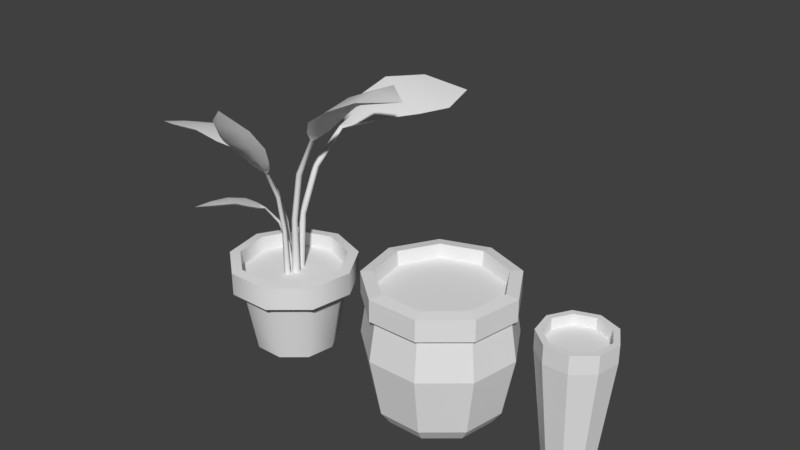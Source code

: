 # Source: plantPot.blend  (saved by Blender 2.78.0; exported with 4.5.12 LTS)
import bpy
from mathutils import Matrix  # noqa: F401  (used for matrix-valued properties, if any)

bpy.ops.wm.read_factory_settings(use_empty=True)
scene = bpy.context.scene
scene.name = 'Scene'

# ---- collections
col_collection_1 = bpy.data.collections.new('Collection 1'); scene.collection.children.link(col_collection_1)

# ---- world
world_world = bpy.data.worlds.new('World'); scene.world = world_world
world_world.color = (0.05088, 0.05088, 0.05088)
world_world.use_sun_shadow = False
world_world.sun_shadow_jitter_overblur = 0.0
world_world.cycles.sampling_method = 'MANUAL'

# ---- meshes
me_cylinder_002 = bpy.data.meshes.new('Cylinder.002')
me_cylinder_002.from_pydata([(-2.888e-08, 0.48, -0.003313), (0.3085, 0.3677, -0.003313), (0.4727, 0.08335, -0.003313), (0.4157, -0.24, -0.003313), (0.1642, -0.4511, -0.003313), (-0.1642, -0.4511, -0.003313), (-0.4157, -0.24, -0.003313), (-0.4727, 0.08335, -0.003313), (-0.3085, 0.3677, -0.003313), (-1.831e-08, 0.6636, 2.223), (-3.209e-08, 0.4447, 0.2517), (0.2859, 0.3407, 0.2517), (0.438, 0.07722, 0.2517), (0.3851, -0.2224, 0.2517), (0.1521, -0.4179, 0.2517), (-0.1521, -0.4179, 0.2517), (-0.3851, -0.2224, 0.2517), (-0.438, 0.07722, 0.2517), (-0.2859, 0.3407, 0.2517), (0.6533, 0.1154, 2.223), (0.3554, 0.4236, 2.558), (-2.792e-08, 0.553, 2.558), (0.5446, 0.09602, 2.558), (0.4789, -0.2765, 2.558), (0.1891, -0.5196, 2.558), (-0.1891, -0.5196, 2.558), (-0.4789, -0.2765, 2.558), (-0.5446, 0.09602, 2.558), (-0.3554, 0.4236, 2.558), (0.4263, 0.5084, 2.223), (0.5747, -0.3318, 2.223), (0.2269, -0.6235, 2.223), (-0.2269, -0.6235, 2.223), (-0.5747, -0.3318, 2.223), (-0.6535, 0.1152, 2.223), (-0.4265, 0.5083, 2.223), (0.4265, 0.5083, 2.558), (-1.831e-08, 0.6636, 2.558), (0.6535, 0.1152, 2.558), (0.5747, -0.3318, 2.558), (0.2269, -0.6235, 2.558), (-0.2269, -0.6235, 2.558), (-0.5747, -0.3318, 2.558), (-0.6535, 0.1152, 2.558), (-0.4265, 0.5083, 2.558), (0.3493, 0.4163, 2.362), (-2.81e-08, 0.5434, 2.362), (0.5352, 0.09437, 2.362), (0.4706, -0.2717, 2.362), (0.1859, -0.5107, 2.362), (-0.1859, -0.5107, 2.362), (-0.4706, -0.2717, 2.362), (-0.5352, 0.09437, 2.362), (-0.3493, 0.4163, 2.362)], [], [(0, 1, 2, 3, 4, 5, 6, 7, 8), (8, 18, 10, 0), (7, 17, 18, 8), (6, 16, 17, 7), (5, 15, 16, 6), (4, 14, 15, 5), (3, 13, 14, 4), (2, 12, 13, 3), (1, 11, 12, 2), (0, 10, 11, 1), (18, 35, 9, 10), (17, 34, 35, 18), (16, 33, 34, 17), (15, 32, 33, 16), (14, 31, 32, 15), (13, 30, 31, 14), (12, 19, 30, 13), (11, 29, 19, 12), (10, 9, 29, 11), (20, 21, 46, 45), (21, 20, 36, 37), (27, 28, 44, 43), (26, 27, 43, 42), (25, 26, 42, 41), (33, 32, 41, 42), (32, 31, 40, 41), (31, 30, 39, 40), (29, 9, 37, 36), (30, 19, 38, 39), (19, 29, 36, 38), (9, 35, 44, 37), (35, 34, 43, 44), (34, 33, 42, 43), (28, 21, 37, 44), (20, 22, 38, 36), (22, 23, 39, 38), (23, 24, 40, 39), (24, 25, 41, 40), (45, 46, 53, 52, 51, 50, 49, 48, 47), (28, 27, 52, 53), (25, 24, 49, 50), (22, 20, 45, 47), (21, 28, 53, 46), (26, 25, 50, 51), (23, 22, 47, 48), (27, 26, 51, 52), (24, 23, 48, 49)])
_k = set([(0, 1), (0, 8), (1, 2), (2, 3), (3, 4), (4, 5), (5, 6), (6, 7), (7, 8), (20, 21), (20, 22), (21, 28), (22, 23), (23, 24), (24, 25), (25, 26), (26, 27), (27, 28), (36, 37), (36, 38), (37, 44), (38, 39), (39, 40), (40, 41), (41, 42), (42, 43), (43, 44), (45, 46), (45, 47), (46, 53), (47, 48), (48, 49), (49, 50), (50, 51), (51, 52), (52, 53)])
me_cylinder_002.attributes.new('sharp_edge', 'BOOLEAN', 'EDGE').data.foreach_set('value', [ (min(e.vertices), max(e.vertices)) in _k for e in me_cylinder_002.edges])
me_cylinder_002.use_remesh_preserve_volume = False
me_cylinder_002.use_remesh_preserve_attributes = False
me_cylinder_002.use_mirror_vertex_groups = False
me_cylinder_002.update()
me_cylinder_001 = bpy.data.meshes.new('Cylinder.001')
me_cylinder_001.from_pydata([(0.0, 1.0, 0.0), (1.669e-08, 1.28, 2.1), (0.6428, 0.766, 0.0), (0.8228, 0.9805, 2.1), (0.9848, 0.1736, 0.0), (1.261, 0.2223, 2.1), (0.866, -0.5, 0.0), (1.109, -0.64, 2.1), (0.342, -0.9397, 0.0), (0.4378, -1.203, 2.1), (-0.342, -0.9397, 0.0), (-0.4378, -1.203, 2.1), (-0.866, -0.5, 0.0), (-1.109, -0.64, 2.1), (-0.9848, 0.1736, 0.0), (-1.261, 0.2223, 2.1), (-0.6428, 0.766, 0.0), (-0.8228, 0.9805, 2.1), (0.7405, 0.8825, 2.585), (6.411e-09, 1.152, 2.585), (1.134, 0.2, 2.585), (0.9977, -0.576, 2.585), (0.394, -1.083, 2.585), (-0.394, -1.083, 2.585), (-0.9977, -0.576, 2.585), (-1.134, 0.2, 2.585), (-0.7405, 0.8825, 2.585), (0.8886, 1.059, 2.145), (2.644e-08, 1.382, 2.145), (1.361, 0.2401, 2.145), (1.197, -0.6912, 2.145), (0.4728, -1.299, 2.145), (-0.4728, -1.299, 2.145), (-1.197, -0.6912, 2.145), (-1.361, 0.2401, 2.145), (-0.8886, 1.059, 2.145), (0.8886, 1.059, 2.555), (2.644e-08, 1.382, 2.555), (1.361, 0.2401, 2.555), (1.197, -0.6912, 2.555), (0.4728, -1.299, 2.555), (-0.4728, -1.299, 2.555), (-1.197, -0.6912, 2.555), (-1.361, 0.2401, 2.555), (-0.8886, 1.059, 2.555), (0.7278, 0.8673, 2.315), (6.038e-09, 1.132, 2.315), (1.115, 0.1966, 2.315), (0.9805, -0.5661, 2.315), (0.3872, -1.064, 2.315), (-0.3872, -1.064, 2.315), (-0.9805, -0.5661, 2.315), (-1.115, 0.1966, 2.315), (-0.7278, 0.8673, 2.315), (1.259e-08, 1.176, 0.25), (0.7562, 0.9012, 0.25), (1.159, 0.2043, 0.25), (1.019, -0.5882, 0.25), (0.4024, -1.106, 0.25), (-0.4024, -1.106, 0.25), (-1.019, -0.5882, 0.25), (-1.159, 0.2043, 0.25), (-0.7562, 0.9012, 0.25), (2.339e-08, 1.391, 1.375), (0.8941, 1.066, 1.375), (1.37, 0.2415, 1.375), (1.205, -0.6955, 1.375), (0.4757, -1.307, 1.375), (-0.4757, -1.307, 1.375), (-1.205, -0.6955, 1.375), (-1.37, 0.2415, 1.375), (-0.8941, 1.066, 1.375)], [], [(63, 1, 3, 64), (64, 3, 5, 65), (65, 5, 7, 66), (66, 7, 9, 67), (67, 9, 11, 68), (68, 11, 13, 69), (69, 13, 15, 70), (15, 13, 33, 34), (70, 15, 17, 71), (71, 17, 1, 63), (0, 2, 4, 6, 8, 10, 12, 14, 16), (18, 19, 46, 45), (5, 3, 27, 29), (19, 18, 36, 37), (25, 26, 44, 43), (1, 17, 35, 28), (9, 7, 30, 31), (24, 25, 43, 42), (23, 24, 42, 41), (13, 11, 32, 33), (33, 32, 41, 42), (32, 31, 40, 41), (31, 30, 39, 40), (27, 28, 37, 36), (30, 29, 38, 39), (29, 27, 36, 38), (28, 35, 44, 37), (35, 34, 43, 44), (34, 33, 42, 43), (26, 19, 37, 44), (18, 20, 38, 36), (11, 9, 31, 32), (20, 21, 39, 38), (21, 22, 40, 39), (7, 5, 29, 30), (17, 15, 34, 35), (3, 1, 28, 27), (22, 23, 41, 40), (45, 46, 53, 52, 51, 50, 49, 48, 47), (26, 25, 52, 53), (23, 22, 49, 50), (20, 18, 45, 47), (19, 26, 53, 46), (24, 23, 50, 51), (21, 20, 47, 48), (25, 24, 51, 52), (22, 21, 48, 49), (16, 62, 54, 0), (14, 61, 62, 16), (12, 60, 61, 14), (10, 59, 60, 12), (8, 58, 59, 10), (6, 57, 58, 8), (4, 56, 57, 6), (2, 55, 56, 4), (0, 54, 55, 2), (62, 71, 63, 54), (61, 70, 71, 62), (60, 69, 70, 61), (59, 68, 69, 60), (58, 67, 68, 59), (57, 66, 67, 58), (56, 65, 66, 57), (55, 64, 65, 56), (54, 63, 64, 55)])
_k = set([(0, 2), (0, 16), (1, 3), (1, 17), (2, 4), (3, 5), (4, 6), (5, 7), (6, 8), (7, 9), (8, 10), (9, 11), (10, 12), (11, 13), (12, 14), (13, 15), (14, 16), (15, 17), (18, 19), (18, 20), (19, 26), (20, 21), (21, 22), (22, 23), (23, 24), (24, 25), (25, 26), (27, 28), (27, 29), (28, 35), (29, 30), (30, 31), (31, 32), (32, 33), (33, 34), (34, 35), (36, 37), (36, 38), (37, 44), (38, 39), (39, 40), (40, 41), (41, 42), (42, 43), (43, 44), (45, 46), (45, 47), (46, 53), (47, 48), (48, 49), (49, 50), (50, 51), (51, 52), (52, 53)])
me_cylinder_001.attributes.new('sharp_edge', 'BOOLEAN', 'EDGE').data.foreach_set('value', [ (min(e.vertices), max(e.vertices)) in _k for e in me_cylinder_001.edges])
me_cylinder_001.use_remesh_preserve_volume = False
me_cylinder_001.use_remesh_preserve_attributes = False
me_cylinder_001.use_mirror_vertex_groups = False
me_cylinder_001.update()
me_cylinder = bpy.data.meshes.new('Cylinder')
me_cylinder.from_pydata([(-1.457e-08, 0.8, 0.001067), (-1.219e-09, 1.024, 1.259), (0.5142, 0.6128, 0.001067), (0.6582, 0.7844, 1.259), (0.7878, 0.1389, 0.001067), (1.008, 0.1778, 1.259), (0.6928, -0.4, 0.001067), (0.8868, -0.512, 1.259), (0.2736, -0.7518, 0.001067), (0.3502, -0.9622, 1.259), (-0.2736, -0.7518, 0.001067), (-0.3502, -0.9622, 1.259), (-0.6928, -0.4, 0.001067), (-0.8868, -0.512, 1.259), (-0.7878, 0.1389, 0.001067), (-1.008, 0.1778, 1.259), (-0.5142, 0.6128, 0.001067), (-0.6582, 0.7844, 1.259), (0.6582, 0.7844, 1.743), (-1.219e-09, 1.024, 1.743), (1.008, 0.1778, 1.743), (0.8868, -0.512, 1.743), (0.3502, -0.9622, 1.743), (-0.3502, -0.9622, 1.743), (-0.8868, -0.512, 1.743), (-1.008, 0.1778, 1.743), (-0.6582, 0.7844, 1.743), (0.7899, 0.9413, 1.281), (1.364e-08, 1.229, 1.281), (1.21, 0.2134, 1.281), (1.064, -0.6144, 1.281), (0.4203, -1.155, 1.281), (-0.4203, -1.155, 1.281), (-1.064, -0.6144, 1.281), (-1.21, 0.2134, 1.281), (-0.7899, 0.9413, 1.281), (0.7899, 0.9413, 1.722), (1.364e-08, 1.229, 1.722), (1.21, 0.2134, 1.722), (1.064, -0.6144, 1.722), (0.4203, -1.155, 1.722), (-0.4203, -1.155, 1.722), (-1.064, -0.6144, 1.722), (-1.21, 0.2134, 1.722), (-0.7899, 0.9413, 1.722), (0.6469, 0.7709, 1.453), (-1.55e-09, 1.006, 1.453), (0.9911, 0.1748, 1.453), (0.8716, -0.5032, 1.453), (0.3442, -0.9457, 1.453), (-0.3442, -0.9457, 1.453), (-0.8716, -0.5032, 1.453), (-0.9911, 0.1748, 1.453), (-0.6469, 0.7709, 1.453), (0.1404, 0.01782, 2.535), (0.08665, 0.05766, 2.546), (0.05381, 0.08185, 1.301), (0.6078, 0.05423, 4.243), (0.1317, 0.02529, 1.301), (0.6356, 0.01533, 4.229), (0.1019, -0.06622, 1.301), (0.6308, -0.04476, 4.237), (0.005704, -0.06622, 1.301), (0.6, -0.04299, 4.256), (-0.02403, 0.02529, 1.301), (0.5858, 0.01818, 4.26), (0.1198, -0.04664, 2.539), (0.05345, -0.04664, 2.553), (0.03294, 0.01782, 2.557), (0.2048, 0.01763, 3.516), (0.2237, -0.04615, 3.508), (0.2541, 0.05705, 3.494), (0.2845, -0.04615, 3.48), (0.3034, 0.01763, 3.472), (0.8699, 0.1531, 4.427), (0.8138, 0.2854, 4.47), (0.8339, -0.1908, 4.448), (0.7556, -0.271, 4.505), (0.7432, 0.0233, 4.519), (1.122, 0.2669, 4.715), (1.08, 0.4965, 4.767), (1.075, -0.338, 4.745), (1.004, -0.4822, 4.816), (1.008, 0.03348, 4.83), (1.513, 0.3128, 5.085), (1.434, 0.6122, 5.16), (1.57, -0.442, 5.087), (1.527, -0.6091, 5.163), (1.443, 0.04242, 5.208), (2.016, 0.2976, 5.338), (1.993, 0.544, 5.415), (2.046, -0.3283, 5.333), (2.042, -0.4688, 5.407), (2.009, 0.07031, 5.458), (2.598, 0.04963, 5.402), (0.007022, -0.2189, 2.344), (0.0336, -0.1748, 2.353), (0.04972, -0.1479, 1.394), (0.06926, -0.5743, 3.659), (0.01211, -0.2116, 1.394), (0.0415, -0.5985, 3.648), (-0.06019, -0.1956, 1.394), (-0.004887, -0.5993, 3.654), (-0.06725, -0.1219, 1.394), (-0.005802, -0.5755, 3.669), (0.0006733, -0.09237, 1.394), (0.04002, -0.5601, 3.672), (-0.04387, -0.2079, 2.348), (-0.04875, -0.157, 2.358), (-0.0008693, -0.1366, 2.361), (0.01162, -0.2683, 3.099), (-0.03587, -0.2874, 3.093), (0.04544, -0.3031, 3.082), (-0.0314, -0.334, 3.072), (0.01885, -0.3438, 3.065), (0.1642, -0.7679, 3.8), (0.2615, -0.7152, 3.834), (-0.1018, -0.7656, 3.817), (-0.169, -0.7115, 3.861), (0.05551, -0.6803, 3.871), (0.2687, -0.9393, 4.035), (0.4409, -0.884, 4.069), (-0.1985, -0.9441, 4.052), (-0.3151, -0.8918, 4.096), (0.08009, -0.8546, 4.107), (0.3245, -1.151, 4.368), (0.5466, -1.053, 4.402), (-0.2499, -1.247, 4.385), (-0.3828, -1.209, 4.429), (0.1095, -1.089, 4.439), (0.3387, -1.421, 4.776), (0.5221, -1.348, 4.804), (-0.1391, -1.486, 4.79), (-0.251, -1.453, 4.827), (0.1577, -1.367, 4.836), (0.1706, -1.668, 5.17), (-0.3556, 0.14, 2.305), (-0.3028, 0.1245, 2.318), (-0.2152, 0.1151, 1.353), (-0.9122, -0.02461, 3.568), (-0.2926, 0.1367, 1.353), (-0.9386, -0.00231, 3.545), (-0.296, 0.2169, 1.353), (-0.9539, 0.04606, 3.546), (-0.2207, 0.2449, 1.353), (-0.9369, 0.05365, 3.57), (-0.1708, 0.182, 1.353), (-0.9111, 0.009982, 3.584), (-0.3586, 0.1963, 2.308), (-0.3076, 0.2157, 2.323), (-0.2732, 0.1712, 2.329), (-0.5046, 0.1213, 3.069), (-0.536, 0.1657, 3.056), (-0.5277, 0.07618, 3.046), (-0.5785, 0.148, 3.025), (-0.5734, 0.09265, 3.019), (-1.124, -0.1782, 3.63), (-1.069, -0.2653, 3.702), (-1.196, 0.1011, 3.612), (-1.185, 0.1866, 3.672), (-1.107, -0.03986, 3.727), (-1.379, -0.3356, 3.769), (-1.316, -0.5004, 3.861), (-1.499, 0.1524, 3.703), (-1.51, 0.2891, 3.754), (-1.396, -0.1143, 3.852), (-1.788, -0.4531, 3.905), (-1.686, -0.6583, 4.04), (-1.999, 0.1214, 3.75), (-2.027, 0.2713, 3.788), (-1.834, -0.2106, 3.967), (-2.338, -0.5436, 3.897), (-2.287, -0.7152, 4.018), (-2.469, -0.06138, 3.743), (-2.5, 0.06507, 3.77), (-2.387, -0.339, 3.94), (-2.874, -0.4366, 3.84), (0.03592, 0.326, 2.542), (-0.02202, 0.2881, 2.559), (-0.1024, 0.2118, 1.344), (0.3323, 0.9935, 4.132), (-0.01871, 0.2683, 1.344), (0.3752, 1.001, 4.103), (0.06089, 0.2061, 1.344), (0.4341, 0.9758, 4.105), (0.02637, 0.1112, 1.344), (0.4275, 0.9533, 4.135), (-0.07458, 0.1147, 1.344), (0.3646, 0.9643, 4.152), (0.09234, 0.2829, 2.547), (0.06928, 0.2183, 2.565), (-0.001402, 0.2215, 2.573), (0.1396, 0.4839, 3.505), (0.2077, 0.4778, 3.488), (0.1152, 0.5429, 3.475), (0.2254, 0.533, 3.449), (0.1683, 0.5733, 3.441), (0.3581, 1.322, 4.211), (0.2297, 1.34, 4.3), (0.6843, 1.163, 4.187), (0.7574, 1.083, 4.263), (0.4765, 1.192, 4.332), (0.4156, 1.695, 4.385), (0.2058, 1.768, 4.501), (0.9808, 1.411, 4.302), (1.12, 1.31, 4.367), (0.6413, 1.53, 4.49), (0.6361, 2.182, 4.557), (0.3563, 2.252, 4.726), (1.359, 1.915, 4.361), (1.526, 1.82, 4.409), (0.9061, 2.028, 4.634), (0.9982, 2.783, 4.546), (0.7921, 2.874, 4.698), (1.568, 2.515, 4.353), (1.713, 2.441, 4.387), (1.234, 2.663, 4.6), (1.539, 3.21, 4.474), (1.314, 1.137, 3.926), (-0.09731, -0.04775, 1.995), (-0.06631, -0.03303, 2.003), (-0.0217, -0.0009983, 1.401), (-0.2878, -0.3554, 2.783), (-0.0666, -0.02309, 1.401), (-0.3093, -0.356, 2.768), (-0.1015, 0.01279, 1.401), (-0.3365, -0.3399, 2.769), (-0.07815, 0.05706, 1.401), (-0.3318, -0.3293, 2.784), (-0.02884, 0.04854, 1.401), (-0.3016, -0.3389, 2.792), (-0.1221, -0.02277, 1.997), (-0.1064, 0.007388, 2.006), (-0.07195, 0.00105, 2.01), (-0.1588, -0.1183, 2.472), (-0.1919, -0.1107, 2.464), (-0.1508, -0.1489, 2.457), (-0.2043, -0.1366, 2.444), (-0.1789, -0.1602, 2.44), (-0.3225, -0.5149, 2.822), (-0.2607, -0.5325, 2.866), (-0.4719, -0.4148, 2.81), (-0.5025, -0.3706, 2.847), (-0.3719, -0.4433, 2.882), (-0.3759, -0.6941, 2.908), (-0.2779, -0.7443, 2.966), (-0.6343, -0.5169, 2.867), (-0.6959, -0.4577, 2.899), (-0.4756, -0.5982, 2.96), (-0.5169, -0.9183, 2.993), (-0.3843, -0.9713, 3.077), (-0.8537, -0.7388, 2.896), (-0.9292, -0.6809, 2.92), (-0.6391, -0.8246, 3.032), (-0.7352, -1.189, 2.988), (-0.6401, -1.247, 3.063), (-0.9966, -1.019, 2.892), (-1.063, -0.973, 2.909), (-0.8429, -1.114, 3.015), (-1.029, -1.362, 2.952)], [], [(0, 1, 3, 2), (2, 3, 5, 4), (4, 5, 7, 6), (6, 7, 9, 8), (8, 9, 11, 10), (10, 11, 13, 12), (12, 13, 15, 14), (15, 13, 33, 34), (14, 15, 17, 16), (16, 17, 1, 0), (0, 2, 4, 6, 8, 10, 12, 14, 16), (18, 19, 46, 45), (5, 3, 27, 29), (19, 18, 36, 37), (25, 26, 44, 43), (1, 17, 35, 28), (9, 7, 30, 31), (24, 25, 43, 42), (23, 24, 42, 41), (13, 11, 32, 33), (33, 32, 41, 42), (32, 31, 40, 41), (31, 30, 39, 40), (27, 28, 37, 36), (30, 29, 38, 39), (29, 27, 36, 38), (28, 35, 44, 37), (35, 34, 43, 44), (34, 33, 42, 43), (26, 19, 37, 44), (18, 20, 38, 36), (11, 9, 31, 32), (20, 21, 39, 38), (21, 22, 40, 39), (7, 5, 29, 30), (17, 15, 34, 35), (3, 1, 28, 27), (22, 23, 41, 40), (45, 46, 53, 52, 51, 50, 49, 48, 47), (26, 25, 52, 53), (23, 22, 49, 50), (20, 18, 45, 47), (19, 26, 53, 46), (24, 23, 50, 51), (21, 20, 47, 48), (25, 24, 51, 52), (22, 21, 48, 49), (66, 72, 70, 67), (58, 54, 66, 60), (71, 57, 59, 73), (54, 73, 72, 66), (60, 66, 67, 62), (73, 59, 61, 72), (68, 69, 71, 55), (62, 67, 68, 64), (72, 61, 63, 70), (57, 65, 78, 75), (64, 68, 55, 56), (70, 63, 65, 69), (67, 70, 69, 68), (56, 55, 54, 58), (69, 65, 57, 71), (55, 71, 73, 54), (74, 75, 80, 79), (61, 59, 74, 76), (59, 57, 75, 74), (63, 61, 76, 77), (65, 63, 77, 78), (81, 79, 84, 86), (78, 77, 82, 83), (76, 74, 79, 81), (75, 78, 83, 80), (77, 76, 81, 82), (87, 86, 91, 92), (80, 83, 88, 85), (82, 81, 86, 87), (79, 80, 85, 84), (83, 82, 87, 88), (93, 92, 94), (84, 85, 90, 89), (88, 87, 92, 93), (86, 84, 89, 91), (85, 88, 93, 90), (91, 89, 94), (90, 93, 94), (92, 91, 94), (89, 90, 94), (107, 113, 111, 108), (99, 95, 107, 101), (112, 98, 100, 114), (95, 114, 113, 107), (101, 107, 108, 103), (114, 100, 102, 113), (109, 110, 112, 96), (103, 108, 109, 105), (113, 102, 104, 111), (98, 106, 119, 116), (105, 109, 96, 97), (111, 104, 106, 110), (108, 111, 110, 109), (97, 96, 95, 99), (110, 106, 98, 112), (96, 112, 114, 95), (115, 116, 121, 120), (102, 100, 115, 117), (100, 98, 116, 115), (104, 102, 117, 118), (106, 104, 118, 119), (122, 120, 125, 127), (119, 118, 123, 124), (117, 115, 120, 122), (116, 119, 124, 121), (118, 117, 122, 123), (128, 127, 132, 133), (121, 124, 129, 126), (123, 122, 127, 128), (120, 121, 126, 125), (124, 123, 128, 129), (134, 133, 135), (125, 126, 131, 130), (129, 128, 133, 134), (127, 125, 130, 132), (126, 129, 134, 131), (132, 130, 135), (131, 134, 135), (133, 132, 135), (130, 131, 135), (148, 154, 152, 149), (140, 136, 148, 142), (153, 139, 141, 155), (136, 155, 154, 148), (142, 148, 149, 144), (155, 141, 143, 154), (150, 151, 153, 137), (144, 149, 150, 146), (154, 143, 145, 152), (139, 147, 160, 157), (146, 150, 137, 138), (152, 145, 147, 151), (149, 152, 151, 150), (138, 137, 136, 140), (151, 147, 139, 153), (137, 153, 155, 136), (156, 157, 162, 161), (143, 141, 156, 158), (141, 139, 157, 156), (145, 143, 158, 159), (147, 145, 159, 160), (163, 161, 166, 168), (160, 159, 164, 165), (158, 156, 161, 163), (157, 160, 165, 162), (159, 158, 163, 164), (169, 168, 173, 174), (162, 165, 170, 167), (164, 163, 168, 169), (161, 162, 167, 166), (165, 164, 169, 170), (175, 174, 176), (166, 167, 172, 171), (170, 169, 174, 175), (168, 166, 171, 173), (167, 170, 175, 172), (173, 171, 176), (172, 175, 176), (174, 173, 176), (171, 172, 176), (189, 195, 193, 190), (181, 177, 189, 183), (194, 180, 182, 196), (177, 196, 195, 189), (183, 189, 190, 185), (196, 182, 184, 195), (191, 192, 194, 178), (185, 190, 191, 187), (195, 184, 186, 193), (180, 188, 201, 198), (187, 191, 178, 179), (193, 186, 188, 192), (190, 193, 192, 191), (179, 178, 177, 181), (192, 188, 180, 194), (178, 194, 196, 177), (197, 198, 203, 202), (184, 182, 197, 199), (182, 180, 198, 197), (186, 184, 199, 200), (188, 186, 200, 201), (204, 202, 207, 209), (201, 200, 205, 206), (199, 197, 202, 204), (198, 201, 206, 203), (200, 199, 204, 205), (210, 209, 214, 215), (203, 206, 211, 208), (205, 204, 209, 210), (202, 203, 208, 207), (206, 205, 210, 211), (216, 215, 217), (207, 208, 213, 212), (211, 210, 215, 216), (209, 207, 212, 214), (208, 211, 216, 213), (214, 212, 217), (213, 216, 217), (215, 214, 217), (212, 213, 217), (231, 237, 235, 232), (223, 219, 231, 225), (236, 222, 224, 238), (219, 238, 237, 231), (225, 231, 232, 227), (238, 224, 226, 237), (233, 234, 236, 220), (227, 232, 233, 229), (237, 226, 228, 235), (222, 230, 243, 240), (229, 233, 220, 221), (235, 228, 230, 234), (232, 235, 234, 233), (221, 220, 219, 223), (234, 230, 222, 236), (220, 236, 238, 219), (239, 240, 245, 244), (226, 224, 239, 241), (224, 222, 240, 239), (228, 226, 241, 242), (230, 228, 242, 243), (246, 244, 249, 251), (243, 242, 247, 248), (241, 239, 244, 246), (240, 243, 248, 245), (242, 241, 246, 247), (252, 251, 256, 257), (245, 248, 253, 250), (247, 246, 251, 252), (244, 245, 250, 249), (248, 247, 252, 253), (258, 257, 259), (249, 250, 255, 254), (253, 252, 257, 258), (251, 249, 254, 256), (250, 253, 258, 255), (256, 254, 259), (255, 258, 259), (257, 256, 259), (254, 255, 259)])
me_cylinder.polygons.foreach_set('use_smooth', [True] * 247)
_k = set([(0, 2), (0, 16), (1, 3), (1, 17), (2, 4), (3, 5), (4, 6), (5, 7), (6, 8), (7, 9), (8, 10), (9, 11), (10, 12), (11, 13), (12, 14), (13, 15), (14, 16), (15, 17), (18, 19), (18, 20), (19, 26), (20, 21), (21, 22), (22, 23), (23, 24), (24, 25), (25, 26), (27, 28), (27, 29), (28, 35), (29, 30), (30, 31), (31, 32), (32, 33), (33, 34), (34, 35), (36, 37), (36, 38), (37, 44), (38, 39), (39, 40), (40, 41), (41, 42), (42, 43), (43, 44), (45, 46), (45, 47), (46, 53), (47, 48), (48, 49), (49, 50), (50, 51), (51, 52), (52, 53), (57, 75), (63, 77), (75, 80), (77, 82), (80, 85), (82, 87), (85, 90), (87, 92), (90, 94), (92, 94), (98, 116), (104, 118), (116, 121), (118, 123), (121, 126), (123, 128), (126, 131), (128, 133), (131, 135), (133, 135), (139, 157), (145, 159), (157, 162), (159, 164), (162, 167), (164, 169), (167, 172), (169, 174), (172, 176), (174, 176), (180, 198), (186, 200), (198, 203), (200, 205), (203, 208), (205, 210), (208, 213), (210, 215), (213, 217), (215, 217), (222, 240), (228, 242), (240, 245), (242, 247), (245, 250), (247, 252), (250, 255), (252, 257), (255, 259), (257, 259)])
me_cylinder.attributes.new('sharp_edge', 'BOOLEAN', 'EDGE').data.foreach_set('value', [ (min(e.vertices), max(e.vertices)) in _k for e in me_cylinder.edges])
_uv = me_cylinder.uv_layers.new(name='UVMap')
_uv.uv.foreach_set('vector', [0.6085, 0.0002352, 0.6832, 0.1249, 0.6125, 0.1617, 0.5533, 0.02896, 0.5533, 0.02896, 0.6125, 0.1617, 0.538, 0.1897, 0.495, 0.05087, 0.495, 0.05087, 0.538, 0.1897, 0.4606, 0.2086, 0.4346, 0.06565, 0.4346, 0.06565, 0.4606, 0.2086, 0.3815, 0.2182, 0.3728, 0.0731, 0.3728, 0.0731, 0.3815, 0.2182, 0.3019, 0.2182, 0.3106, 0.0731, 0.3106, 0.0731, 0.3019, 0.2182, 0.2228, 0.2086, 0.2488, 0.06565, 0.2488, 0.06565, 0.2228, 0.2086, 0.1454, 0.1897, 0.1884, 0.05087, 0.1909, 0.3369, 0.1909, 0.4166, 0.1689, 0.4245, 0.1689, 0.329, 0.1884, 0.05087, 0.1454, 0.1897, 0.07089, 0.1617, 0.1301, 0.02896, 0.1301, 0.02896, 0.07089, 0.1617, 0.0002352, 0.1249, 0.07493, 0.0002352, 0.5274, 0.4748, 0.5887, 0.464, 0.6426, 0.4952, 0.6639, 0.5536, 0.6426, 0.6121, 0.5887, 0.6432, 0.5274, 0.6324, 0.4874, 0.5847, 0.4874, 0.5225, 0.2491, 0.9637, 0.1706, 0.9506, 0.1767, 0.9181, 0.2539, 0.931, 0.418, 0.3788, 0.3922, 0.3034, 0.4105, 0.2888, 0.4414, 0.3792, 0.3242, 0.7691, 0.3922, 0.7277, 0.4105, 0.7423, 0.3289, 0.7921, 0.1909, 0.6942, 0.2418, 0.7554, 0.23, 0.7756, 0.1689, 0.7022, 0.3202, 0.2613, 0.2418, 0.2757, 0.23, 0.2555, 0.324, 0.2382, 0.3202, 0.4922, 0.3896, 0.4532, 0.4073, 0.4685, 0.324, 0.5153, 0.1909, 0.6145, 0.1909, 0.6942, 0.1689, 0.7022, 0.1689, 0.6066, 0.2418, 0.5533, 0.1909, 0.6145, 0.1689, 0.6066, 0.23, 0.5331, 0.1909, 0.4166, 0.2418, 0.4778, 0.23, 0.498, 0.1689, 0.4245, 0.4263, 0.8399, 0.5219, 0.8399, 0.5219, 0.8901, 0.4263, 0.8901, 0.5219, 0.8399, 0.6175, 0.8399, 0.6175, 0.8901, 0.5219, 0.8901, 0.6175, 0.8399, 0.713, 0.8399, 0.713, 0.8901, 0.6175, 0.8901, 0.9042, 0.8399, 0.9998, 0.8399, 0.9998, 0.8901, 0.9042, 0.8901, 0.713, 0.8399, 0.8086, 0.8399, 0.8086, 0.8901, 0.713, 0.8901, 0.8086, 0.8399, 0.9042, 0.8399, 0.9042, 0.8901, 0.8086, 0.8901, 0.1396, 0.8399, 0.2352, 0.8399, 0.2352, 0.8901, 0.1396, 0.8901, 0.2352, 0.8399, 0.3307, 0.8399, 0.3307, 0.8901, 0.2352, 0.8901, 0.3307, 0.8399, 0.4263, 0.8399, 0.4263, 0.8901, 0.3307, 0.8901, 0.2418, 0.7554, 0.3202, 0.7699, 0.324, 0.7929, 0.23, 0.7756, 0.3922, 0.7277, 0.418, 0.6523, 0.4414, 0.6519, 0.4105, 0.7423, 0.2418, 0.4778, 0.3202, 0.4922, 0.324, 0.5153, 0.23, 0.498, 0.418, 0.6523, 0.3896, 0.5779, 0.4073, 0.5626, 0.4414, 0.6519, 0.3896, 0.5779, 0.3202, 0.5389, 0.324, 0.5158, 0.4073, 0.5626, 0.3896, 0.4532, 0.418, 0.3788, 0.4414, 0.3792, 0.4073, 0.4685, 0.2418, 0.2757, 0.1909, 0.3369, 0.1689, 0.329, 0.23, 0.2555, 0.3922, 0.3034, 0.3242, 0.262, 0.3289, 0.2391, 0.4105, 0.2888, 0.3202, 0.5389, 0.2418, 0.5533, 0.23, 0.5331, 0.324, 0.5158, 0.6135, 0.45, 0.5365, 0.4636, 0.4687, 0.4244, 0.4419, 0.3509, 0.4687, 0.2773, 0.5365, 0.2382, 0.6135, 0.2518, 0.6639, 0.3117, 0.6639, 0.39, 0.8048, 0.9639, 0.7257, 0.9738, 0.7223, 0.9409, 0.8, 0.9312, 0.5668, 0.9836, 0.4871, 0.9836, 0.4878, 0.9505, 0.5661, 0.9505, 0.3282, 0.9736, 0.2491, 0.9637, 0.2539, 0.931, 0.3316, 0.9407, 0.8833, 0.9508, 0.8048, 0.9639, 0.8, 0.9312, 0.8772, 0.9183, 0.6463, 0.9803, 0.5668, 0.9836, 0.5661, 0.9505, 0.6443, 0.9473, 0.4075, 0.9802, 0.3282, 0.9736, 0.3316, 0.9407, 0.4096, 0.9472, 0.7257, 0.9738, 0.6463, 0.9803, 0.6443, 0.9473, 0.7223, 0.9409, 0.4871, 0.9836, 0.4075, 0.9802, 0.4096, 0.9472, 0.4878, 0.9505, 0.7797, 0.1388, 0.7609, 0.2482, 0.7534, 0.248, 0.7722, 0.1383, 0.8155, 0.004439, 0.7872, 0.14, 0.7797, 0.1388, 0.8052, 0.002334, 0.776, 0.2509, 0.7619, 0.3508, 0.7555, 0.3512, 0.7686, 0.249, 0.7872, 0.14, 0.7686, 0.249, 0.7609, 0.2482, 0.7797, 0.1388, 0.8052, 0.002334, 0.7797, 0.1388, 0.7722, 0.1383, 0.7949, 0.0002352, 0.7686, 0.249, 0.7555, 0.3512, 0.7479, 0.3517, 0.7609, 0.2482, 0.09473, 0.3574, 0.09191, 0.464, 0.08456, 0.463, 0.0873, 0.3567, 0.1039, 0.2187, 0.1022, 0.3572, 0.09473, 0.3574, 0.09323, 0.2186, 0.7609, 0.2482, 0.7479, 0.3517, 0.7435, 0.3503, 0.7534, 0.248, 0.07779, 0.5552, 0.08296, 0.5562, 0.0787, 0.5904, 0.04746, 0.587, 0.09323, 0.2186, 0.09473, 0.3574, 0.0873, 0.3567, 0.0826, 0.2191, 0.09944, 0.4643, 0.08997, 0.5573, 0.08296, 0.5562, 0.09191, 0.464, 0.1022, 0.3572, 0.09944, 0.4643, 0.09191, 0.464, 0.09473, 0.3574, 0.8257, 0.006459, 0.7945, 0.142, 0.7872, 0.14, 0.8155, 0.004439, 0.09191, 0.464, 0.08296, 0.5562, 0.07779, 0.5552, 0.08456, 0.463, 0.7945, 0.142, 0.776, 0.2509, 0.7686, 0.249, 0.7872, 0.14, 0.7702, 0.3897, 0.7877, 0.3885, 0.8112, 0.4341, 0.7838, 0.4335, 0.7479, 0.3517, 0.7555, 0.3512, 0.7702, 0.3897, 0.7325, 0.3894, 0.7555, 0.3512, 0.7619, 0.3508, 0.7877, 0.3885, 0.7702, 0.3897, 0.7435, 0.3503, 0.7479, 0.3517, 0.7325, 0.3894, 0.718, 0.3871, 0.08296, 0.5562, 0.08997, 0.5573, 0.1121, 0.5936, 0.0787, 0.5904, 0.7148, 0.4325, 0.7838, 0.4335, 0.7894, 0.4921, 0.7048, 0.4978, 0.0787, 0.5904, 0.1121, 0.5936, 0.1314, 0.6387, 0.07258, 0.6336, 0.7325, 0.3894, 0.7702, 0.3897, 0.7838, 0.4335, 0.7148, 0.4325, 0.04746, 0.587, 0.0787, 0.5904, 0.07258, 0.6336, 0.01869, 0.6286, 0.718, 0.3871, 0.7325, 0.3894, 0.7148, 0.4325, 0.6945, 0.431, 0.6836, 0.4988, 0.7048, 0.4978, 0.717, 0.5663, 0.699, 0.5684, 0.01869, 0.6286, 0.07258, 0.6336, 0.06488, 0.6939, 0.0002352, 0.6831, 0.6945, 0.431, 0.7148, 0.4325, 0.7048, 0.4978, 0.6836, 0.4988, 0.7838, 0.4335, 0.8112, 0.4341, 0.8257, 0.4902, 0.7894, 0.4921, 0.07258, 0.6336, 0.1314, 0.6387, 0.1391, 0.7073, 0.06488, 0.6939, 0.05393, 0.7653, 0.115, 0.7752, 0.04912, 0.8318, 0.7894, 0.4921, 0.8257, 0.4902, 0.8163, 0.5641, 0.7868, 0.5641, 0.06488, 0.6939, 0.1391, 0.7073, 0.115, 0.7752, 0.05393, 0.7653, 0.7048, 0.4978, 0.7894, 0.4921, 0.7868, 0.5641, 0.717, 0.5663, 0.0002352, 0.6831, 0.06488, 0.6939, 0.05393, 0.7653, 0.0002352, 0.7574, 0.717, 0.5663, 0.7868, 0.5641, 0.758, 0.6312, 0.0002352, 0.7574, 0.05393, 0.7653, 0.04912, 0.8318, 0.699, 0.5684, 0.717, 0.5663, 0.758, 0.6312, 0.7868, 0.5641, 0.8163, 0.5641, 0.758, 0.6312, 0.7797, 0.1388, 0.7609, 0.2482, 0.7534, 0.248, 0.7722, 0.1383, 0.8155, 0.004439, 0.7872, 0.14, 0.7797, 0.1388, 0.8052, 0.002334, 0.776, 0.2509, 0.7619, 0.3508, 0.7555, 0.3512, 0.7686, 0.249, 0.7872, 0.14, 0.7686, 0.249, 0.7609, 0.2482, 0.7797, 0.1388, 0.8052, 0.002334, 0.7797, 0.1388, 0.7722, 0.1383, 0.7949, 0.0002352, 0.7686, 0.249, 0.7555, 0.3512, 0.7479, 0.3517, 0.7609, 0.2482, 0.09473, 0.3574, 0.09191, 0.464, 0.08456, 0.463, 0.0873, 0.3567, 0.1039, 0.2187, 0.1022, 0.3572, 0.09473, 0.3574, 0.09323, 0.2186, 0.7609, 0.2482, 0.7479, 0.3517, 0.7435, 0.3503, 0.7534, 0.248, 0.07779, 0.5552, 0.08296, 0.5562, 0.0787, 0.5904, 0.04746, 0.587, 0.09323, 0.2186, 0.09473, 0.3574, 0.0873, 0.3567, 0.0826, 0.2191, 0.09944, 0.4643, 0.08997, 0.5573, 0.08296, 0.5562, 0.09191, 0.464, 0.1022, 0.3572, 0.09944, 0.4643, 0.09191, 0.464, 0.09473, 0.3574, 0.8257, 0.006459, 0.7945, 0.142, 0.7872, 0.14, 0.8155, 0.004439, 0.09191, 0.464, 0.08296, 0.5562, 0.07779, 0.5552, 0.08456, 0.463, 0.7945, 0.142, 0.776, 0.2509, 0.7686, 0.249, 0.7872, 0.14, 0.7702, 0.3897, 0.7877, 0.3885, 0.8112, 0.4341, 0.7838, 0.4335, 0.7479, 0.3517, 0.7555, 0.3512, 0.7702, 0.3897, 0.7325, 0.3894, 0.7555, 0.3512, 0.7619, 0.3508, 0.7877, 0.3885, 0.7702, 0.3897, 0.7435, 0.3503, 0.7479, 0.3517, 0.7325, 0.3894, 0.718, 0.3871, 0.08296, 0.5562, 0.08997, 0.5573, 0.1121, 0.5936, 0.0787, 0.5904, 0.7148, 0.4325, 0.7838, 0.4335, 0.7894, 0.4921, 0.7048, 0.4978, 0.0787, 0.5904, 0.1121, 0.5936, 0.1314, 0.6387, 0.07258, 0.6336, 0.7325, 0.3894, 0.7702, 0.3897, 0.7838, 0.4335, 0.7148, 0.4325, 0.04746, 0.587, 0.0787, 0.5904, 0.07258, 0.6336, 0.01869, 0.6286, 0.718, 0.3871, 0.7325, 0.3894, 0.7148, 0.4325, 0.6945, 0.431, 0.6836, 0.4988, 0.7048, 0.4978, 0.717, 0.5663, 0.699, 0.5684, 0.01869, 0.6286, 0.07258, 0.6336, 0.06488, 0.6939, 0.0002352, 0.6831, 0.6945, 0.431, 0.7148, 0.4325, 0.7048, 0.4978, 0.6836, 0.4988, 0.7838, 0.4335, 0.8112, 0.4341, 0.8257, 0.4902, 0.7894, 0.4921, 0.07258, 0.6336, 0.1314, 0.6387, 0.1391, 0.7073, 0.06488, 0.6939, 0.05393, 0.7653, 0.115, 0.7752, 0.04912, 0.8318, 0.7894, 0.4921, 0.8257, 0.4902, 0.8163, 0.5641, 0.7868, 0.5641, 0.06488, 0.6939, 0.1391, 0.7073, 0.115, 0.7752, 0.05393, 0.7653, 0.7048, 0.4978, 0.7894, 0.4921, 0.7868, 0.5641, 0.717, 0.5663, 0.0002352, 0.6831, 0.06488, 0.6939, 0.05393, 0.7653, 0.0002352, 0.7574, 0.717, 0.5663, 0.7868, 0.5641, 0.758, 0.6312, 0.0002352, 0.7574, 0.05393, 0.7653, 0.04912, 0.8318, 0.699, 0.5684, 0.717, 0.5663, 0.758, 0.6312, 0.7868, 0.5641, 0.8163, 0.5641, 0.758, 0.6312, 0.7797, 0.1388, 0.7609, 0.2482, 0.7534, 0.248, 0.7722, 0.1383, 0.8155, 0.004439, 0.7872, 0.14, 0.7797, 0.1388, 0.8052, 0.002334, 0.776, 0.2509, 0.7619, 0.3508, 0.7555, 0.3512, 0.7686, 0.249, 0.7872, 0.14, 0.7686, 0.249, 0.7609, 0.2482, 0.7797, 0.1388, 0.8052, 0.002334, 0.7797, 0.1388, 0.7722, 0.1383, 0.7949, 0.0002352, 0.7686, 0.249, 0.7555, 0.3512, 0.7479, 0.3517, 0.7609, 0.2482, 0.09473, 0.3574, 0.09191, 0.464, 0.08456, 0.463, 0.0873, 0.3567, 0.1039, 0.2187, 0.1022, 0.3572, 0.09473, 0.3574, 0.09323, 0.2186, 0.7609, 0.2482, 0.7479, 0.3517, 0.7435, 0.3503, 0.7534, 0.248, 0.07779, 0.5552, 0.08296, 0.5562, 0.0787, 0.5904, 0.04746, 0.587, 0.09323, 0.2186, 0.09473, 0.3574, 0.0873, 0.3567, 0.0826, 0.2191, 0.09944, 0.4643, 0.08997, 0.5573, 0.08296, 0.5562, 0.09191, 0.464, 0.1022, 0.3572, 0.09944, 0.4643, 0.09191, 0.464, 0.09473, 0.3574, 0.8257, 0.006459, 0.7945, 0.142, 0.7872, 0.14, 0.8155, 0.004439, 0.09191, 0.464, 0.08296, 0.5562, 0.07779, 0.5552, 0.08456, 0.463, 0.7945, 0.142, 0.776, 0.2509, 0.7686, 0.249, 0.7872, 0.14, 0.7702, 0.3897, 0.7877, 0.3885, 0.8112, 0.4341, 0.7838, 0.4335, 0.7479, 0.3517, 0.7555, 0.3512, 0.7702, 0.3897, 0.7325, 0.3894, 0.7555, 0.3512, 0.7619, 0.3508, 0.7877, 0.3885, 0.7702, 0.3897, 0.7435, 0.3503, 0.7479, 0.3517, 0.7325, 0.3894, 0.718, 0.3871, 0.08296, 0.5562, 0.08997, 0.5573, 0.1121, 0.5936, 0.0787, 0.5904, 0.7148, 0.4325, 0.7838, 0.4335, 0.7894, 0.4921, 0.7048, 0.4978, 0.0787, 0.5904, 0.1121, 0.5936, 0.1314, 0.6387, 0.07258, 0.6336, 0.7325, 0.3894, 0.7702, 0.3897, 0.7838, 0.4335, 0.7148, 0.4325, 0.04746, 0.587, 0.0787, 0.5904, 0.07258, 0.6336, 0.01869, 0.6286, 0.718, 0.3871, 0.7325, 0.3894, 0.7148, 0.4325, 0.6945, 0.431, 0.6836, 0.4988, 0.7048, 0.4978, 0.717, 0.5663, 0.699, 0.5684, 0.01869, 0.6286, 0.07258, 0.6336, 0.06488, 0.6939, 0.0002352, 0.6831, 0.6945, 0.431, 0.7148, 0.4325, 0.7048, 0.4978, 0.6836, 0.4988, 0.7838, 0.4335, 0.8112, 0.4341, 0.8257, 0.4902, 0.7894, 0.4921, 0.07258, 0.6336, 0.1314, 0.6387, 0.1391, 0.7073, 0.06488, 0.6939, 0.05393, 0.7653, 0.115, 0.7752, 0.04912, 0.8318, 0.7894, 0.4921, 0.8257, 0.4902, 0.8163, 0.5641, 0.7868, 0.5641, 0.06488, 0.6939, 0.1391, 0.7073, 0.115, 0.7752, 0.05393, 0.7653, 0.7048, 0.4978, 0.7894, 0.4921, 0.7868, 0.5641, 0.717, 0.5663, 0.0002352, 0.6831, 0.06488, 0.6939, 0.05393, 0.7653, 0.0002352, 0.7574, 0.717, 0.5663, 0.7868, 0.5641, 0.758, 0.6312, 0.0002352, 0.7574, 0.05393, 0.7653, 0.04912, 0.8318, 0.699, 0.5684, 0.717, 0.5663, 0.758, 0.6312, 0.7868, 0.5641, 0.8163, 0.5641, 0.758, 0.6312, 0.7797, 0.1388, 0.7609, 0.2482, 0.7534, 0.248, 0.7722, 0.1383, 0.8155, 0.004439, 0.7872, 0.14, 0.7797, 0.1388, 0.8052, 0.002334, 0.776, 0.2509, 0.7619, 0.3508, 0.7555, 0.3512, 0.7686, 0.249, 0.7872, 0.14, 0.7686, 0.249, 0.7609, 0.2482, 0.7797, 0.1388, 0.8052, 0.002334, 0.7797, 0.1388, 0.7722, 0.1383, 0.7949, 0.0002352, 0.7686, 0.249, 0.7555, 0.3512, 0.7479, 0.3517, 0.7609, 0.2482, 0.09473, 0.3574, 0.09191, 0.464, 0.08456, 0.463, 0.0873, 0.3567, 0.1039, 0.2187, 0.1022, 0.3572, 0.09473, 0.3574, 0.09323, 0.2186, 0.7609, 0.2482, 0.7479, 0.3517, 0.7435, 0.3503, 0.7534, 0.248, 0.07779, 0.5552, 0.08296, 0.5562, 0.0787, 0.5904, 0.04746, 0.587, 0.09323, 0.2186, 0.09473, 0.3574, 0.0873, 0.3567, 0.0826, 0.2191, 0.09944, 0.4643, 0.08997, 0.5573, 0.08296, 0.5562, 0.09191, 0.464, 0.1022, 0.3572, 0.09944, 0.4643, 0.09191, 0.464, 0.09473, 0.3574, 0.8257, 0.006459, 0.7945, 0.142, 0.7872, 0.14, 0.8155, 0.004439, 0.09191, 0.464, 0.08296, 0.5562, 0.07779, 0.5552, 0.08456, 0.463, 0.7945, 0.142, 0.776, 0.2509, 0.7686, 0.249, 0.7872, 0.14, 0.7702, 0.3897, 0.7877, 0.3885, 0.8112, 0.4341, 0.7838, 0.4335, 0.7479, 0.3517, 0.7555, 0.3512, 0.7702, 0.3897, 0.7325, 0.3894, 0.7555, 0.3512, 0.7619, 0.3508, 0.7877, 0.3885, 0.7702, 0.3897, 0.7435, 0.3503, 0.7479, 0.3517, 0.7325, 0.3894, 0.718, 0.3871, 0.08296, 0.5562, 0.08997, 0.5573, 0.1121, 0.5936, 0.0787, 0.5904, 0.7148, 0.4325, 0.7838, 0.4335, 0.7894, 0.4921, 0.7048, 0.4978, 0.0787, 0.5904, 0.1121, 0.5936, 0.1314, 0.6387, 0.07258, 0.6336, 0.7325, 0.3894, 0.7702, 0.3897, 0.7838, 0.4335, 0.7148, 0.4325, 0.04746, 0.587, 0.0787, 0.5904, 0.07258, 0.6336, 0.01869, 0.6286, 0.718, 0.3871, 0.7325, 0.3894, 0.7148, 0.4325, 0.6945, 0.431, 0.6836, 0.4988, 0.7048, 0.4978, 0.717, 0.5663, 0.699, 0.5684, 0.01869, 0.6286, 0.07258, 0.6336, 0.06488, 0.6939, 0.0002352, 0.6831, 0.6945, 0.431, 0.7148, 0.4325, 0.7048, 0.4978, 0.6836, 0.4988, 0.7838, 0.4335, 0.8112, 0.4341, 0.8257, 0.4902, 0.7894, 0.4921, 0.07258, 0.6336, 0.1314, 0.6387, 0.1391, 0.7073, 0.06488, 0.6939, 0.05393, 0.7653, 0.115, 0.7752, 0.04912, 0.8318, 0.7894, 0.4921, 0.8257, 0.4902, 0.8163, 0.5641, 0.7868, 0.5641, 0.06488, 0.6939, 0.1391, 0.7073, 0.115, 0.7752, 0.05393, 0.7653, 0.7048, 0.4978, 0.7894, 0.4921, 0.7868, 0.5641, 0.717, 0.5663, 0.0002352, 0.6831, 0.06488, 0.6939, 0.05393, 0.7653, 0.0002352, 0.7574, 0.717, 0.5663, 0.7868, 0.5641, 0.758, 0.6312, 0.0002352, 0.7574, 0.05393, 0.7653, 0.04912, 0.8318, 0.699, 0.5684, 0.717, 0.5663, 0.758, 0.6312, 0.7868, 0.5641, 0.8163, 0.5641, 0.758, 0.6312, 0.7797, 0.1388, 0.7609, 0.2482, 0.7534, 0.248, 0.7722, 0.1383, 0.8155, 0.004439, 0.7872, 0.14, 0.7797, 0.1388, 0.8052, 0.002334, 0.776, 0.2509, 0.7619, 0.3508, 0.7555, 0.3512, 0.7686, 0.249, 0.7872, 0.14, 0.7686, 0.249, 0.7609, 0.2482, 0.7797, 0.1388, 0.8052, 0.002334, 0.7797, 0.1388, 0.7722, 0.1383, 0.7949, 0.0002352, 0.7686, 0.249, 0.7555, 0.3512, 0.7479, 0.3517, 0.7609, 0.2482, 0.09473, 0.3574, 0.09191, 0.464, 0.08456, 0.463, 0.0873, 0.3567, 0.1039, 0.2187, 0.1022, 0.3572, 0.09473, 0.3574, 0.09323, 0.2186, 0.7609, 0.2482, 0.7479, 0.3517, 0.7435, 0.3503, 0.7534, 0.248, 0.07779, 0.5552, 0.08296, 0.5562, 0.0787, 0.5904, 0.04746, 0.587, 0.09323, 0.2186, 0.09473, 0.3574, 0.0873, 0.3567, 0.0826, 0.2191, 0.09944, 0.4643, 0.08997, 0.5573, 0.08296, 0.5562, 0.09191, 0.464, 0.1022, 0.3572, 0.09944, 0.4643, 0.09191, 0.464, 0.09473, 0.3574, 0.8257, 0.006459, 0.7945, 0.142, 0.7872, 0.14, 0.8155, 0.004439, 0.09191, 0.464, 0.08296, 0.5562, 0.07779, 0.5552, 0.08456, 0.463, 0.7945, 0.142, 0.776, 0.2509, 0.7686, 0.249, 0.7872, 0.14, 0.7702, 0.3897, 0.7877, 0.3885, 0.8112, 0.4341, 0.7838, 0.4335, 0.7479, 0.3517, 0.7555, 0.3512, 0.7702, 0.3897, 0.7325, 0.3894, 0.7555, 0.3512, 0.7619, 0.3508, 0.7877, 0.3885, 0.7702, 0.3897, 0.7435, 0.3503, 0.7479, 0.3517, 0.7325, 0.3894, 0.718, 0.3871, 0.08296, 0.5562, 0.08997, 0.5573, 0.1121, 0.5936, 0.0787, 0.5904, 0.7148, 0.4325, 0.7838, 0.4335, 0.7894, 0.4921, 0.7048, 0.4978, 0.0787, 0.5904, 0.1121, 0.5936, 0.1314, 0.6387, 0.07258, 0.6336, 0.7325, 0.3894, 0.7702, 0.3897, 0.7838, 0.4335, 0.7148, 0.4325, 0.04746, 0.587, 0.0787, 0.5904, 0.07258, 0.6336, 0.01869, 0.6286, 0.718, 0.3871, 0.7325, 0.3894, 0.7148, 0.4325, 0.6945, 0.431, 0.6836, 0.4988, 0.7048, 0.4978, 0.717, 0.5663, 0.699, 0.5684, 0.01869, 0.6286, 0.07258, 0.6336, 0.06488, 0.6939, 0.0002352, 0.6831, 0.6945, 0.431, 0.7148, 0.4325, 0.7048, 0.4978, 0.6836, 0.4988, 0.7838, 0.4335, 0.8112, 0.4341, 0.8257, 0.4902, 0.7894, 0.4921, 0.07258, 0.6336, 0.1314, 0.6387, 0.1391, 0.7073, 0.06488, 0.6939, 0.05393, 0.7653, 0.115, 0.7752, 0.04912, 0.8318, 0.7894, 0.4921, 0.8257, 0.4902, 0.8163, 0.5641, 0.7868, 0.5641, 0.06488, 0.6939, 0.1391, 0.7073, 0.115, 0.7752, 0.05393, 0.7653, 0.7048, 0.4978, 0.7894, 0.4921, 0.7868, 0.5641, 0.717, 0.5663, 0.0002352, 0.6831, 0.06488, 0.6939, 0.05393, 0.7653, 0.0002352, 0.7574, 0.717, 0.5663, 0.7868, 0.5641, 0.758, 0.6312, 0.0002352, 0.7574, 0.05393, 0.7653, 0.04912, 0.8318, 0.699, 0.5684, 0.717, 0.5663, 0.758, 0.6312, 0.7868, 0.5641, 0.8163, 0.5641, 0.758, 0.6312])
me_cylinder.use_remesh_preserve_volume = False
me_cylinder.use_remesh_preserve_attributes = False
me_cylinder.use_mirror_vertex_groups = False
me_cylinder.update()

# ---- objects
ob_plantpot_3 = bpy.data.objects.new('PlantPot_3', me_cylinder_002)
ob_plantpot_2 = bpy.data.objects.new('PlantPot_2', me_cylinder_001)
ob_plantpot_1 = bpy.data.objects.new('PlantPot_1', me_cylinder)

# ---- transforms, parenting, visibility, modifiers, constraints
ob_plantpot_3.location = (6.1, 0.0, 0.0)
ob_plantpot_3.lineart.crease_threshold = 0.0
ob_plantpot_2.location = (3.49, 0.0, 0.0)
ob_plantpot_2.lineart.crease_threshold = 0.0
ob_plantpot_1.location = (0.0, 0.0, 0.0)
ob_plantpot_1.lineart.crease_threshold = 0.0
_m = ob_plantpot_1.modifiers.new('EdgeSplit', 'EDGE_SPLIT')
_m.use_edge_angle = False

# ---- collection membership
col_collection_1.objects.link(ob_plantpot_3)
col_collection_1.objects.link(ob_plantpot_2)
col_collection_1.objects.link(ob_plantpot_1)

# ---- scene / render settings (as saved in the file)
scene.frame_start = 1; scene.frame_end = 250; scene.frame_set(1)
scene.render.engine = 'BLENDER_EEVEE_NEXT'
scene.render.resolution_percentage = 50
scene.render.dither_intensity = 0.0
scene.cycles.use_denoising = False
scene.cycles.samples = 128
scene.cycles.sampling_pattern = 'TABULATED_SOBOL'
scene.cycles.light_sampling_threshold = 0.0
scene.cycles.use_adaptive_sampling = False
scene.cycles.use_light_tree = False
scene.cycles.blur_glossy = 0.0
scene.cycles.sample_clamp_indirect = 0.0
scene.view_settings.view_transform = 'Standard'
bpy.context.view_layer.update()

# ---- added for rendering (the .blend has no active camera and no usable light): camera, sun
cam_auto = bpy.data.cameras.new('AutoCamera')
cam_auto.lens = 50.0
cam_auto.sensor_width = 36.0
cam_auto.clip_end = 1000.0
ob_auto_camera = bpy.data.objects.new('AutoCamera', cam_auto)
scene.collection.objects.link(ob_auto_camera)
ob_auto_camera.location = (13.1313, -12.6594, 11.6809)
ob_auto_camera.rotation_euler = (1.09748, -7.21219e-08, 0.694738)
scene.camera = ob_auto_camera
light_auto_sun = bpy.data.lights.new('AutoSun', 'SUN')
light_auto_sun.energy = 3.0
light_auto_sun.angle = 0.0523599
ob_auto_sun = bpy.data.objects.new('AutoSun', light_auto_sun)
scene.collection.objects.link(ob_auto_sun)
ob_auto_sun.rotation_euler = (0.872665, 0.174533, 0.523599)
bpy.context.view_layer.update()
